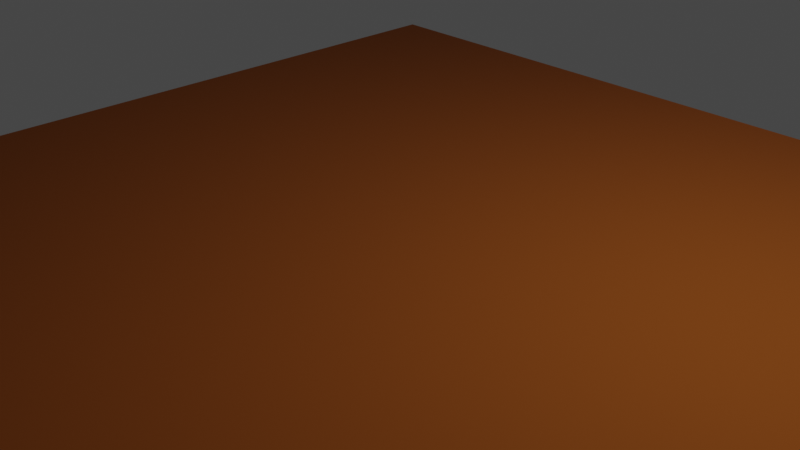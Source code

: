 # Source: floor.blend  (saved by Blender 3.3.6; exported with 4.5.12 LTS)
import bpy
from mathutils import Matrix  # noqa: F401  (used for matrix-valued properties, if any)

bpy.ops.wm.read_factory_settings(use_empty=True)
scene = bpy.context.scene
scene.name = 'Scene'

# ---- collections
col_collection = bpy.data.collections.new('Collection'); scene.collection.children.link(col_collection)

# ---- images (referenced by path relative to the original .blend; pixels are not part of the script)
import os
ASSET_DIR = os.environ.get("B2B_ASSET_DIR", "")  # directory of the original .blend (textures are referenced by path, not embedded)
HERE = os.path.dirname(os.path.abspath(__file__))  # packed textures are extracted next to this script under _unpacked/

def load_image(name, relpath, width, height, colorspace="sRGB"):
    """Load a texture the original file referenced (path relative to the .blend, or extracted next to this script)."""
    p = next((c for c in (os.path.join(HERE, relpath), os.path.join(ASSET_DIR, relpath)) if relpath and os.path.exists(c)), "")
    if p:
        img = bpy.data.images.load(p, check_existing=True)
        img.name = name
    else:  # same state as the original file: an image datablock whose file is absent (Cycles renders it pink)
        img = bpy.data.images.new(name, width, height)
        img.source = "FILE"
        img.filepath = "//" + (relpath or name)
    img.colorspace_settings.name = colorspace
    return img
img_bake = load_image('Bake', 'floor.png', 1024, 1024, 'sRGB')

# ---- materials (node trees are filled in below, after node groups)
mat_material_001 = bpy.data.materials.new('Material.001')

# ---- material node trees
mat_material_001.use_nodes = True; mat_material_001.node_tree.nodes.clear()
_N = mat_material_001.node_tree.nodes; _L = mat_material_001.node_tree.links
n0 = _N.new('ShaderNodeBsdfPrincipled'); n0.name = 'Principled BSDF'; n0.location = (10, 300)
n0.distribution = 'GGX'
n0.subsurface_method = 'RANDOM_WALK_SKIN'
n0.inputs[0].default_value = (0.1989, 0.04759, 0.0, 1.0)
n0.inputs[2].default_value = 1.0
n0.inputs[3].default_value = 1.45
n0.inputs[13].default_value = 0.4055
n0.inputs[27].default_value = (0.0, 0.0, 0.0, 1.0)
n0.inputs[28].default_value = 1.0
n1 = _N.new('ShaderNodeOutputMaterial'); n1.name = 'Material Output'; n1.location = (300, 300)
n2 = _N.new('ShaderNodeTexImage'); n2.name = 'Image Texture'; n2.location = (-385, 313)
n2.image = img_bake
_L.new(n0.outputs[0], n1.inputs[0])
n1.is_active_output = True

# ---- world
world_world = bpy.data.worlds.new('World'); scene.world = world_world
world_world.use_nodes = True; world_world.node_tree.nodes.clear()
_N = world_world.node_tree.nodes; _L = world_world.node_tree.links
n0 = _N.new('ShaderNodeOutputWorld'); n0.name = 'World Output'; n0.location = (300, 300)
n1 = _N.new('ShaderNodeBackground'); n1.name = 'Background'; n1.location = (10, 300)
n1.inputs[0].default_value = (0.05088, 0.05088, 0.05088, 1.0)
_L.new(n1.outputs[0], n0.inputs[0])
n0.is_active_output = True
world_world.color = (0.05088, 0.05088, 0.05088)
world_world.use_sun_shadow = False
world_world.sun_shadow_jitter_overblur = 0.0

# ---- cameras
cam_camera = bpy.data.cameras.new('Camera')
cam_camera.clip_end = 100.0
cam_camera.ortho_scale = 7.314

# ---- lights
light_light = bpy.data.lights.new('Light', 'POINT')
light_light.transmission_factor = 0.0
light_light.energy = 1000.0
light_light.shadow_soft_size = 0.1
light_light.shadow_maximum_resolution = 0.006
light_light.use_absolute_resolution = True

# ---- meshes
me_plane = bpy.data.meshes.new('Plane')
me_plane.from_pydata([(-1.0, -1.0, 0.0), (1.0, -1.0, 0.0), (-1.0, 1.0, 0.0), (1.0, 1.0, 0.0)], [], [(0, 1, 3, 2)])
_uv = me_plane.uv_layers.new(name='UVMap')
_uv.uv.foreach_set('vector', [0.0, 0.0, 1.0, 0.0, 1.0, 1.0, 0.0, 1.0])
me_plane.materials.append(mat_material_001)
me_plane.update()

# ---- objects
ob_light = bpy.data.objects.new('Light', light_light)
ob_camera = bpy.data.objects.new('Camera', cam_camera)
ob_plane = bpy.data.objects.new('Plane', me_plane)

# ---- transforms, parenting, visibility, modifiers, constraints
ob_light.location = (4.076, 1.005, 5.904)
ob_light.rotation_euler = (0.6503, 0.05522, 1.866)
ob_light.lock_rotations_4d = False
ob_light.empty_display_type = 'ARROWS'
ob_light.color = (0.0, 0.0, 0.0, 0.0)
ob_light.lineart.crease_threshold = 0.0
ob_camera.location = (7.359, -6.926, 4.958)
ob_camera.rotation_euler = (1.109, 0.0, 0.8149)
ob_camera.lock_rotations_4d = False
ob_camera.empty_display_type = 'ARROWS'
ob_camera.color = (0.0, 0.0, 0.0, 0.0)
ob_camera.display_type = 'WIRE'
ob_camera.lineart.crease_threshold = 0.0
ob_plane.location = (0.0, 0.0, 0.0)
ob_plane.scale = (4.905, 4.905, 4.905)

# ---- collection membership
col_collection.objects.link(ob_light)
col_collection.objects.link(ob_camera)
col_collection.objects.link(ob_plane)

# ---- scene / render settings (as saved in the file)
scene.camera = ob_camera
scene.frame_start = 1; scene.frame_end = 250; scene.frame_set(1)
scene.render.engine = 'CYCLES'
scene.cycles.sampling_pattern = 'TABULATED_SOBOL'
scene.cycles.use_light_tree = False
scene.cycles.bake_type = 'DIFFUSE'
scene.view_settings.view_transform = 'Filmic'
bpy.context.view_layer.update()
